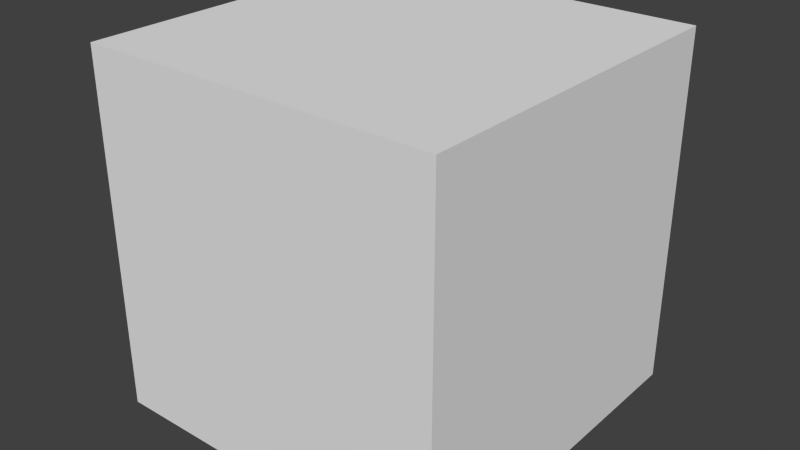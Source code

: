 # Source: GuiCube.blend  (saved by Blender 2.74.0; exported with 4.5.12 LTS)
import bpy
from mathutils import Matrix  # noqa: F401  (used for matrix-valued properties, if any)

bpy.ops.wm.read_factory_settings(use_empty=True)
scene = bpy.context.scene
scene.name = 'Scene'

# ---- collections
col_collection_1 = bpy.data.collections.new('Collection 1'); scene.collection.children.link(col_collection_1)

# ---- materials (node trees are filled in below, after node groups)
mat_material = bpy.data.materials.new('Material')
mat_material.alpha_threshold = 0.0
mat_material.use_transparent_shadow = False
mat_material.roughness = 0.5
mat_material.line_color = (0.0, 0.0, 0.0, 1.0)

# ---- material node trees

# ---- world
world_world = bpy.data.worlds.new('World'); scene.world = world_world
world_world.color = (0.05088, 0.05088, 0.05088)
world_world.use_sun_shadow = False
world_world.sun_shadow_jitter_overblur = 0.0
world_world.cycles.sampling_method = 'MANUAL'
world_world.cycles.sample_map_resolution = 256

# ---- meshes
me_cube = bpy.data.meshes.new('Cube')
me_cube.from_pydata([(0.5, 0.5, 0.0), (0.5, -0.5, 0.0), (-0.5, -0.5, 0.0), (-0.5, 0.5, 0.0), (0.5, 0.5, 1.0), (0.5, -0.5, 1.0), (-0.5, -0.5, 1.0), (-0.5, 0.5, 1.0), (0.5, -2.98e-08, 0.0), (8.941e-08, 0.5, 0.0), (0.5, 0.5, 0.5), (-5.96e-08, -0.5, 0.0), (0.5, -0.5, 0.5), (-0.5, 8.941e-08, 0.0), (-0.5, -0.5, 0.5), (-0.5, 0.5, 0.5), (0.5, -3.278e-07, 1.0), (1.192e-07, 0.5, 1.0), (-2.682e-07, -0.5, 1.0), (-0.5, 8.941e-08, 1.0), (1.192e-07, 0.5, 0.5), (-0.5, 8.941e-08, 0.5), (-1.788e-07, -0.5, 0.5), (0.5, -1.49e-07, 0.5), (-7.451e-08, -1.192e-07, 1.0), (0.0, 2.98e-08, 0.0), (0.5, -0.25, 0.0), (-0.25, 0.5, 0.0), (0.5, 0.5, 0.75), (-0.25, -0.5, 0.0), (0.5, -0.5, 0.75), (-0.5, 0.25, 0.0), (-0.5, -0.5, 0.75), (-0.5, 0.5, 0.75), (0.5, -0.25, 1.0), (-0.25, 0.5, 1.0), (-0.25, -0.5, 1.0), (-0.5, 0.25, 1.0), (0.5, 0.25, 0.0), (0.25, 0.5, 0.0), (0.5, 0.5, 0.25), (0.25, -0.5, 0.0), (0.5, -0.5, 0.25), (-0.5, -0.25, 0.0), (-0.5, -0.5, 0.25), (-0.5, 0.5, 0.25), (0.5, 0.25, 1.0), (0.25, 0.5, 1.0), (0.25, -0.5, 1.0), (-0.5, -0.25, 1.0), (-0.25, 0.5, 0.5), (0.25, 0.5, 0.5), (1.192e-07, 0.5, 0.75), (1.043e-07, 0.5, 0.25), (-0.5, 0.25, 0.5), (-0.5, -0.25, 0.5), (-0.5, 8.941e-08, 0.25), (-0.5, 8.941e-08, 0.75), (-0.25, -0.5, 0.5), (0.25, -0.5, 0.5), (-1.192e-07, -0.5, 0.25), (-2.235e-07, -0.5, 0.75), (0.5, -0.25, 0.5), (0.5, 0.25, 0.5), (0.5, -8.941e-08, 0.25), (0.5, -2.384e-07, 0.75), (-1.714e-07, -0.25, 1.0), (2.235e-08, 0.25, 1.0), (0.25, -2.235e-07, 1.0), (-0.25, -1.49e-08, 1.0), (-0.25, 5.96e-08, 0.0), (0.25, 0.0, 0.0), (4.47e-08, 0.25, 0.0), (-2.98e-08, -0.25, 0.0), (0.25, -0.25, 0.0), (0.25, 0.25, 0.0), (-0.25, 0.25, 0.0), (-0.25, 0.25, 1.0), (0.25, 0.25, 1.0), (0.25, -0.25, 1.0), (0.5, 0.25, 0.75), (0.5, 0.25, 0.25), (0.5, -0.25, 0.25), (0.25, -0.5, 0.75), (0.25, -0.5, 0.25), (-0.25, -0.5, 0.25), (-0.5, -0.25, 0.75), (-0.5, -0.25, 0.25), (-0.5, 0.25, 0.25), (0.25, 0.5, 0.25), (0.25, 0.5, 0.75), (-0.25, 0.5, 0.75), (-0.25, 0.5, 0.25), (-0.5, 0.25, 0.75), (-0.25, -0.5, 0.75), (0.5, -0.25, 0.75), (-0.25, -0.25, 1.0), (-0.25, -0.25, 0.0), (0.5, -0.375, 0.0), (-0.375, 0.5, 0.0), (0.5, 0.5, 0.875), (-0.375, -0.5, 0.0), (0.5, -0.5, 0.875), (-0.5, 0.375, 0.0), (-0.5, -0.5, 0.875), (-0.5, 0.5, 0.875), (0.5, -0.375, 1.0), (-0.375, 0.5, 1.0), (-0.375, -0.5, 1.0), (-0.5, 0.375, 1.0), (0.5, 0.125, 0.0), (0.125, 0.5, 0.0), (0.5, 0.5, 0.375), (0.125, -0.5, 0.0), (0.5, -0.5, 0.375), (-0.5, -0.125, 0.0), (-0.5, -0.5, 0.375), (-0.5, 0.5, 0.375), (0.5, 0.125, 1.0), (0.125, 0.5, 1.0), (0.125, -0.5, 1.0), (-0.5, -0.125, 1.0), (-0.375, 0.5, 0.5), (0.125, 0.5, 0.5), (1.192e-07, 0.5, 0.875), (1.118e-07, 0.5, 0.375), (-0.5, 0.375, 0.5), (-0.5, -0.125, 0.5), (-0.5, 8.941e-08, 0.125), (-0.5, 8.941e-08, 0.625), (-0.375, -0.5, 0.5), (0.125, -0.5, 0.5), (-8.941e-08, -0.5, 0.125), (-2.012e-07, -0.5, 0.625), (0.5, -0.375, 0.5), (0.5, 0.125, 0.5), (0.5, -5.96e-08, 0.125), (0.5, -1.937e-07, 0.625), (-2.198e-07, -0.375, 1.0), (-2.608e-08, 0.125, 1.0), (0.375, -2.757e-07, 1.0), (-0.125, -6.706e-08, 1.0), (-0.375, 7.451e-08, 0.0), (0.125, 1.49e-08, 0.0), (6.706e-08, 0.375, 0.0), (-1.49e-08, -0.125, 0.0), (0.5, -0.125, 0.0), (-0.125, 0.5, 0.0), (0.5, 0.5, 0.625), (-0.125, -0.5, 0.0), (0.5, -0.5, 0.625), (-0.5, 0.125, 0.0), (-0.5, -0.5, 0.625), (-0.5, 0.5, 0.625), (0.5, -0.125, 1.0), (-0.125, 0.5, 1.0), (-0.125, -0.5, 1.0), (-0.5, 0.125, 1.0), (0.5, 0.375, 0.0), (0.375, 0.5, 0.0), (0.5, 0.5, 0.125), (0.375, -0.5, 0.0), (0.5, -0.5, 0.125), (-0.5, -0.375, 0.0), (-0.5, -0.5, 0.125), (-0.5, 0.5, 0.125), (0.5, 0.375, 1.0), (0.375, 0.5, 1.0), (0.375, -0.5, 1.0), (-0.5, -0.375, 1.0), (-0.125, 0.5, 0.5), (0.375, 0.5, 0.5), (1.192e-07, 0.5, 0.625), (9.686e-08, 0.5, 0.125), (-0.5, 0.125, 0.5), (-0.5, -0.375, 0.5), (-0.5, 8.941e-08, 0.375), (-0.5, 8.941e-08, 0.875), (-0.125, -0.5, 0.5), (0.375, -0.5, 0.5), (-1.49e-07, -0.5, 0.375), (-2.459e-07, -0.5, 0.875), (0.5, -0.125, 0.5), (0.5, 0.375, 0.5), (0.5, -1.192e-07, 0.375), (0.5, -2.831e-07, 0.875), (-1.229e-07, -0.125, 1.0), (7.078e-08, 0.375, 1.0), (0.125, -1.714e-07, 1.0), (-0.375, 3.725e-08, 1.0), (-0.125, 4.47e-08, 0.0), (0.375, -1.49e-08, 0.0), (2.235e-08, 0.125, 0.0), (-4.47e-08, -0.375, 0.0), (0.125, -0.25, 0.0), (0.375, -0.25, 0.0), (0.25, -0.125, 0.0), (0.25, -0.375, 0.0), (0.125, 0.25, 0.0), (0.375, 0.25, 0.0), (0.25, 0.375, 0.0), (0.25, 0.125, 0.0), (-0.375, 0.25, 0.0), (-0.125, 0.25, 0.0), (-0.25, 0.375, 0.0), (-0.25, 0.125, 0.0), (-0.25, 0.125, 1.0), (-0.25, 0.375, 1.0), (-0.125, 0.25, 1.0), (-0.375, 0.25, 1.0), (0.25, 0.125, 1.0), (0.25, 0.375, 1.0), (0.375, 0.25, 1.0), (0.125, 0.25, 1.0), (0.25, -0.375, 1.0), (0.25, -0.125, 1.0), (0.375, -0.25, 1.0), (0.125, -0.25, 1.0), (0.5, 0.125, 0.75), (0.5, 0.375, 0.75), (0.5, 0.25, 0.625), (0.5, 0.25, 0.875), (0.5, 0.125, 0.25), (0.5, 0.375, 0.25), (0.5, 0.25, 0.125), (0.5, 0.25, 0.375), (0.5, -0.375, 0.25), (0.5, -0.125, 0.25), (0.5, -0.25, 0.125), (0.5, -0.25, 0.375), (0.125, -0.5, 0.75), (0.375, -0.5, 0.75), (0.25, -0.5, 0.625), (0.25, -0.5, 0.875), (0.125, -0.5, 0.25), (0.375, -0.5, 0.25), (0.25, -0.5, 0.125), (0.25, -0.5, 0.375), (-0.375, -0.5, 0.25), (-0.125, -0.5, 0.25), (-0.25, -0.5, 0.125), (-0.25, -0.5, 0.375), (-0.5, -0.125, 0.75), (-0.5, -0.375, 0.75), (-0.5, -0.25, 0.625), (-0.5, -0.25, 0.875), (-0.5, -0.125, 0.25), (-0.5, -0.375, 0.25), (-0.5, -0.25, 0.125), (-0.5, -0.25, 0.375), (-0.5, 0.375, 0.25), (-0.5, 0.125, 0.25), (-0.5, 0.25, 0.125), (-0.5, 0.25, 0.375), (0.125, 0.5, 0.25), (0.375, 0.5, 0.25), (0.25, 0.5, 0.375), (0.25, 0.5, 0.125), (0.125, 0.5, 0.75), (0.375, 0.5, 0.75), (0.25, 0.5, 0.875), (0.25, 0.5, 0.625), (-0.375, 0.5, 0.75), (-0.125, 0.5, 0.75), (-0.25, 0.5, 0.875), (-0.25, 0.5, 0.625), (-0.375, 0.5, 0.25), (-0.125, 0.5, 0.25), (-0.25, 0.5, 0.375), (-0.25, 0.5, 0.125), (-0.5, 0.375, 0.75), (-0.5, 0.125, 0.75), (-0.5, 0.25, 0.625), (-0.5, 0.25, 0.875), (-0.375, -0.5, 0.75), (-0.125, -0.5, 0.75), (-0.25, -0.5, 0.625), (-0.25, -0.5, 0.875), (0.5, -0.375, 0.75), (0.5, -0.125, 0.75), (0.5, -0.25, 0.625), (0.5, -0.25, 0.875), (-0.25, -0.375, 1.0), (-0.25, -0.125, 1.0), (-0.125, -0.25, 1.0), (-0.375, -0.25, 1.0), (-0.375, -0.25, 0.0), (-0.125, -0.25, 0.0), (-0.25, -0.125, 0.0), (-0.25, -0.375, 0.0), (-0.125, -0.375, 0.0), (-0.125, -0.125, 0.0), (-0.375, -0.125, 0.0), (-0.375, -0.125, 1.0), (-0.125, -0.125, 1.0), (-0.125, -0.375, 1.0), (0.5, -0.125, 0.875), (0.5, -0.125, 0.625), (0.5, -0.375, 0.625), (-0.125, -0.5, 0.875), (-0.125, -0.5, 0.625), (-0.375, -0.5, 0.625), (-0.5, 0.125, 0.875), (-0.5, 0.125, 0.625), (-0.5, 0.375, 0.625), (-0.125, 0.5, 0.125), (-0.125, 0.5, 0.375), (-0.375, 0.5, 0.375), (-0.125, 0.5, 0.625), (-0.125, 0.5, 0.875), (-0.375, 0.5, 0.875), (0.375, 0.5, 0.625), (0.375, 0.5, 0.875), (0.125, 0.5, 0.875), (0.375, 0.5, 0.125), (0.375, 0.5, 0.375), (0.125, 0.5, 0.375), (-0.5, 0.125, 0.375), (-0.5, 0.125, 0.125), (-0.5, 0.375, 0.125), (-0.5, -0.375, 0.375), (-0.5, -0.375, 0.125), (-0.5, -0.125, 0.125), (-0.5, -0.375, 0.875), (-0.5, -0.375, 0.625), (-0.5, -0.125, 0.625), (-0.125, -0.5, 0.375), (-0.125, -0.5, 0.125), (-0.375, -0.5, 0.125), (0.375, -0.5, 0.375), (0.375, -0.5, 0.125), (0.125, -0.5, 0.125), (0.375, -0.5, 0.875), (0.375, -0.5, 0.625), (0.125, -0.5, 0.625), (0.5, -0.125, 0.375), (0.5, -0.125, 0.125), (0.5, -0.375, 0.125), (0.5, 0.375, 0.375), (0.5, 0.375, 0.125), (0.5, 0.125, 0.125), (0.5, 0.375, 0.875), (0.5, 0.375, 0.625), (0.5, 0.125, 0.625), (0.125, -0.125, 1.0), (0.375, -0.125, 1.0), (0.375, -0.375, 1.0), (0.125, 0.375, 1.0), (0.375, 0.375, 1.0), (0.375, 0.125, 1.0), (-0.375, 0.375, 1.0), (-0.125, 0.375, 1.0), (-0.125, 0.125, 1.0), (-0.125, 0.125, 0.0), (-0.125, 0.375, 0.0), (-0.375, 0.375, 0.0), (0.375, 0.125, 0.0), (0.375, 0.375, 0.0), (0.125, 0.375, 0.0), (0.375, -0.375, 0.0), (0.375, -0.125, 0.0), (0.125, -0.125, 0.0), (0.125, -0.375, 0.0), (0.125, 0.125, 0.0), (-0.375, 0.125, 0.0), (-0.375, 0.125, 1.0), (0.125, 0.125, 1.0), (0.125, -0.375, 1.0), (0.5, 0.125, 0.875), (0.5, 0.125, 0.375), (0.5, -0.375, 0.375), (0.125, -0.5, 0.875), (0.125, -0.5, 0.375), (-0.375, -0.5, 0.375), (-0.5, -0.125, 0.875), (-0.5, -0.125, 0.375), (-0.5, 0.375, 0.375), (0.125, 0.5, 0.125), (0.125, 0.5, 0.625), (-0.375, 0.5, 0.625), (-0.375, 0.5, 0.125), (-0.5, 0.375, 0.875), (-0.375, -0.5, 0.875), (0.5, -0.375, 0.875), (-0.375, -0.375, 1.0), (-0.375, -0.375, 0.0)], [], [(385, 101, 2, 163), (384, 169, 6, 108), (383, 106, 5, 102), (382, 108, 6, 104), (381, 109, 7, 105), (380, 99, 3, 165), (379, 122, 15, 153), (378, 123, 20, 172), (377, 111, 9, 173), (376, 126, 15, 117), (375, 127, 21, 176), (374, 121, 19, 177), (373, 130, 14, 116), (372, 131, 22, 180), (371, 120, 18, 181), (370, 134, 12, 114), (369, 135, 23, 184), (368, 118, 16, 185), (367, 138, 18, 120), (366, 139, 24, 188), (365, 157, 19, 189), (364, 142, 13, 151), (363, 143, 25, 192), (362, 113, 11, 193), (361, 194, 73, 145), (360, 195, 74, 196), (359, 161, 41, 197), (358, 198, 72, 144), (357, 199, 75, 200), (356, 191, 71, 201), (355, 202, 31, 103), (354, 203, 76, 204), (353, 190, 70, 205), (352, 206, 69, 141), (351, 207, 77, 208), (350, 109, 37, 209), (349, 210, 68, 140), (348, 211, 78, 212), (347, 187, 67, 213), (346, 214, 48, 168), (345, 215, 79, 216), (344, 186, 66, 217), (343, 218, 65, 137), (342, 219, 80, 220), (341, 166, 46, 221), (340, 222, 64, 136), (339, 223, 81, 224), (338, 183, 63, 225), (337, 226, 42, 162), (336, 227, 82, 228), (335, 182, 62, 229), (334, 230, 61, 133), (333, 231, 83, 232), (332, 168, 48, 233), (331, 234, 60, 132), (330, 235, 84, 236), (329, 179, 59, 237), (328, 238, 44, 164), (327, 239, 85, 240), (326, 178, 58, 241), (325, 242, 57, 129), (324, 243, 86, 244), (323, 169, 49, 245), (322, 246, 56, 128), (321, 247, 87, 248), (320, 175, 55, 249), (319, 250, 45, 165), (318, 251, 88, 252), (317, 174, 54, 253), (316, 254, 53, 125), (315, 255, 89, 256), (314, 159, 39, 257), (313, 258, 52, 124), (312, 259, 90, 260), (311, 171, 51, 261), (310, 262, 33, 105), (309, 263, 91, 264), (308, 170, 50, 265), (307, 266, 45, 117), (306, 267, 92, 268), (305, 147, 27, 269), (304, 270, 33, 153), (303, 271, 93, 272), (302, 157, 37, 273), (301, 274, 32, 152), (300, 275, 94, 276), (299, 156, 36, 277), (298, 278, 30, 150), (297, 279, 95, 280), (296, 154, 34, 281), (295, 282, 36, 156), (294, 283, 96, 284), (293, 121, 49, 285), (292, 286, 43, 115), (291, 287, 97, 288), (290, 149, 29, 289), (287, 290, 289, 97), (73, 193, 290, 287), (193, 11, 149, 290), (190, 291, 288, 70), (25, 145, 291, 190), (145, 73, 287, 291), (142, 292, 115, 13), (70, 288, 292, 142), (288, 97, 286, 292), (283, 293, 285, 96), (69, 189, 293, 283), (189, 19, 121, 293), (186, 294, 284, 66), (24, 141, 294, 186), (141, 69, 283, 294), (138, 295, 156, 18), (66, 284, 295, 138), (284, 96, 282, 295), (279, 296, 281, 95), (65, 185, 296, 279), (185, 16, 154, 296), (182, 297, 280, 62), (23, 137, 297, 182), (137, 65, 279, 297), (134, 298, 150, 12), (62, 280, 298, 134), (280, 95, 278, 298), (275, 299, 277, 94), (61, 181, 299, 275), (181, 18, 156, 299), (178, 300, 276, 58), (22, 133, 300, 178), (133, 61, 275, 300), (130, 301, 152, 14), (58, 276, 301, 130), (276, 94, 274, 301), (271, 302, 273, 93), (57, 177, 302, 271), (177, 19, 157, 302), (174, 303, 272, 54), (21, 129, 303, 174), (129, 57, 271, 303), (126, 304, 153, 15), (54, 272, 304, 126), (272, 93, 270, 304), (267, 305, 269, 92), (53, 173, 305, 267), (173, 9, 147, 305), (170, 306, 268, 50), (20, 125, 306, 170), (125, 53, 267, 306), (122, 307, 117, 15), (50, 268, 307, 122), (268, 92, 266, 307), (263, 308, 265, 91), (52, 172, 308, 263), (172, 20, 170, 308), (155, 309, 264, 35), (17, 124, 309, 155), (124, 52, 263, 309), (107, 310, 105, 7), (35, 264, 310, 107), (264, 91, 262, 310), (259, 311, 261, 90), (28, 148, 311, 259), (148, 10, 171, 311), (167, 312, 260, 47), (4, 100, 312, 167), (100, 28, 259, 312), (119, 313, 124, 17), (47, 260, 313, 119), (260, 90, 258, 313), (255, 314, 257, 89), (40, 160, 314, 255), (160, 0, 159, 314), (171, 315, 256, 51), (10, 112, 315, 171), (112, 40, 255, 315), (123, 316, 125, 20), (51, 256, 316, 123), (256, 89, 254, 316), (251, 317, 253, 88), (56, 176, 317, 251), (176, 21, 174, 317), (151, 318, 252, 31), (13, 128, 318, 151), (128, 56, 251, 318), (103, 319, 165, 3), (31, 252, 319, 103), (252, 88, 250, 319), (247, 320, 249, 87), (44, 116, 320, 247), (116, 14, 175, 320), (163, 321, 248, 43), (2, 164, 321, 163), (164, 44, 247, 321), (115, 322, 128, 13), (43, 248, 322, 115), (248, 87, 246, 322), (243, 323, 245, 86), (32, 104, 323, 243), (104, 6, 169, 323), (175, 324, 244, 55), (14, 152, 324, 175), (152, 32, 243, 324), (127, 325, 129, 21), (55, 244, 325, 127), (244, 86, 242, 325), (239, 326, 241, 85), (60, 180, 326, 239), (180, 22, 178, 326), (149, 327, 240, 29), (11, 132, 327, 149), (132, 60, 239, 327), (101, 328, 164, 2), (29, 240, 328, 101), (240, 85, 238, 328), (235, 329, 237, 84), (42, 114, 329, 235), (114, 12, 179, 329), (161, 330, 236, 41), (1, 162, 330, 161), (162, 42, 235, 330), (113, 331, 132, 11), (41, 236, 331, 113), (236, 84, 234, 331), (231, 332, 233, 83), (30, 102, 332, 231), (102, 5, 168, 332), (179, 333, 232, 59), (12, 150, 333, 179), (150, 30, 231, 333), (131, 334, 133, 22), (59, 232, 334, 131), (232, 83, 230, 334), (227, 335, 229, 82), (64, 184, 335, 227), (184, 23, 182, 335), (146, 336, 228, 26), (8, 136, 336, 146), (136, 64, 227, 336), (98, 337, 162, 1), (26, 228, 337, 98), (228, 82, 226, 337), (223, 338, 225, 81), (40, 112, 338, 223), (112, 10, 183, 338), (158, 339, 224, 38), (0, 160, 339, 158), (160, 40, 223, 339), (110, 340, 136, 8), (38, 224, 340, 110), (224, 81, 222, 340), (219, 341, 221, 80), (28, 100, 341, 219), (100, 4, 166, 341), (183, 342, 220, 63), (10, 148, 342, 183), (148, 28, 219, 342), (135, 343, 137, 23), (63, 220, 343, 135), (220, 80, 218, 343), (215, 344, 217, 79), (68, 188, 344, 215), (188, 24, 186, 344), (154, 345, 216, 34), (16, 140, 345, 154), (140, 68, 215, 345), (106, 346, 168, 5), (34, 216, 346, 106), (216, 79, 214, 346), (211, 347, 213, 78), (47, 119, 347, 211), (119, 17, 187, 347), (166, 348, 212, 46), (4, 167, 348, 166), (167, 47, 211, 348), (118, 349, 140, 16), (46, 212, 349, 118), (212, 78, 210, 349), (207, 350, 209, 77), (35, 107, 350, 207), (107, 7, 109, 350), (187, 351, 208, 67), (17, 155, 351, 187), (155, 35, 207, 351), (139, 352, 141, 24), (67, 208, 352, 139), (208, 77, 206, 352), (203, 353, 205, 76), (72, 192, 353, 203), (192, 25, 190, 353), (147, 354, 204, 27), (9, 144, 354, 147), (144, 72, 203, 354), (99, 355, 103, 3), (27, 204, 355, 99), (204, 76, 202, 355), (199, 356, 201, 75), (38, 110, 356, 199), (110, 8, 191, 356), (159, 357, 200, 39), (0, 158, 357, 159), (158, 38, 199, 357), (111, 358, 144, 9), (39, 200, 358, 111), (200, 75, 198, 358), (195, 359, 197, 74), (26, 98, 359, 195), (98, 1, 161, 359), (191, 360, 196, 71), (8, 146, 360, 191), (146, 26, 195, 360), (143, 361, 145, 25), (71, 196, 361, 143), (196, 74, 194, 361), (194, 362, 193, 73), (74, 197, 362, 194), (197, 41, 113, 362), (198, 363, 192, 72), (75, 201, 363, 198), (201, 71, 143, 363), (202, 364, 151, 31), (76, 205, 364, 202), (205, 70, 142, 364), (206, 365, 189, 69), (77, 209, 365, 206), (209, 37, 157, 365), (210, 366, 188, 68), (78, 213, 366, 210), (213, 67, 139, 366), (214, 367, 120, 48), (79, 217, 367, 214), (217, 66, 138, 367), (218, 368, 185, 65), (80, 221, 368, 218), (221, 46, 118, 368), (222, 369, 184, 64), (81, 225, 369, 222), (225, 63, 135, 369), (226, 370, 114, 42), (82, 229, 370, 226), (229, 62, 134, 370), (230, 371, 181, 61), (83, 233, 371, 230), (233, 48, 120, 371), (234, 372, 180, 60), (84, 237, 372, 234), (237, 59, 131, 372), (238, 373, 116, 44), (85, 241, 373, 238), (241, 58, 130, 373), (242, 374, 177, 57), (86, 245, 374, 242), (245, 49, 121, 374), (246, 375, 176, 56), (87, 249, 375, 246), (249, 55, 127, 375), (250, 376, 117, 45), (88, 253, 376, 250), (253, 54, 126, 376), (254, 377, 173, 53), (89, 257, 377, 254), (257, 39, 111, 377), (258, 378, 172, 52), (90, 261, 378, 258), (261, 51, 123, 378), (262, 379, 153, 33), (91, 265, 379, 262), (265, 50, 122, 379), (266, 380, 165, 45), (92, 269, 380, 266), (269, 27, 99, 380), (270, 381, 105, 33), (93, 273, 381, 270), (273, 37, 109, 381), (274, 382, 104, 32), (94, 277, 382, 274), (277, 36, 108, 382), (278, 383, 102, 30), (95, 281, 383, 278), (281, 34, 106, 383), (282, 384, 108, 36), (96, 285, 384, 282), (285, 49, 169, 384), (286, 385, 163, 43), (97, 289, 385, 286), (289, 29, 101, 385)])
_uv = me_cube.uv_layers.new(name='UVMap')
_uv.uv.foreach_set('vector', [0.1251, 0.8749, 0.1251, 0.9999, 0.0001001, 0.9999, 0.0001, 0.8749, 0.1251, 0.1251, 9.998e-05, 0.1251, 9.998e-05, 0.0001004, 0.1251, 0.0001004, 0.1251, 0.8749, 0.1251, 0.9999, 0.0001002, 0.9999, 0.0001002, 0.8749, 0.1251, 0.8749, 0.1251, 0.9999, 0.0001002, 0.9999, 0.0001002, 0.8749, 0.8749, 0.1251, 0.8749, 0.0001003, 0.9999, 0.0001003, 0.9999, 0.1251, 0.1251, 0.8749, 0.1251, 0.9999, 0.0001005, 0.9999, 0.0001005, 0.8749, 0.1251, 0.375, 0.1251, 0.5, 0.0001004, 0.5, 0.0001003, 0.375, 0.625, 0.375, 0.625, 0.5, 0.5, 0.5, 0.5, 0.375, 0.625, 0.8749, 0.625, 0.9999, 0.5, 0.9999, 0.5, 0.8749, 0.8749, 0.625, 0.8749, 0.5, 0.9999, 0.5, 0.9999, 0.625, 0.375, 0.625, 0.375, 0.5, 0.5, 0.5, 0.5, 0.625, 0.375, 0.1251, 0.375, 0.0001002, 0.5, 0.0001002, 0.5, 0.1251, 0.1251, 0.375, 0.1251, 0.5, 0.0001002, 0.5, 0.0001002, 0.375, 0.625, 0.375, 0.625, 0.5, 0.5, 0.5, 0.5, 0.375, 0.625, 0.8749, 0.625, 0.9999, 0.5, 0.9999, 0.5, 0.8749, 0.1251, 0.375, 0.1251, 0.5, 0.0001001, 0.5, 0.0001001, 0.375, 0.625, 0.375, 0.625, 0.5, 0.5, 0.5, 0.5, 0.375, 0.625, 0.8749, 0.625, 0.9999, 0.5, 0.9999, 0.5, 0.8749, 0.625, 0.1251, 0.5, 0.1251, 0.5, 0.0001002, 0.625, 0.0001002, 0.625, 0.625, 0.5, 0.625, 0.5, 0.5, 0.625, 0.5, 0.1251, 0.625, 0.0001, 0.625, 0.0001, 0.5, 0.1251, 0.5, 0.1251, 0.375, 0.1251, 0.5, 0.0001, 0.5, 9.998e-05, 0.375, 0.625, 0.375, 0.625, 0.5, 0.5, 0.5, 0.5, 0.375, 0.625, 0.8749, 0.625, 0.9999, 0.5, 0.9999, 0.5, 0.8749, 0.625, 0.625, 0.625, 0.7499, 0.5, 0.7499, 0.5, 0.625, 0.8749, 0.625, 0.8749, 0.7499, 0.7499, 0.7499, 0.7499, 0.625, 0.8749, 0.8749, 0.8749, 0.9999, 0.7499, 0.9999, 0.7499, 0.8749, 0.625, 0.1251, 0.625, 0.2501, 0.5, 0.2501, 0.5, 0.1251, 0.8749, 0.1251, 0.8749, 0.2501, 0.7499, 0.2501, 0.7499, 0.1251, 0.8749, 0.375, 0.8749, 0.5, 0.7499, 0.5, 0.7499, 0.375, 0.1251, 0.1251, 0.1251, 0.2501, 0.0001, 0.2501, 0.0001, 0.1251, 0.375, 0.1251, 0.375, 0.2501, 0.25, 0.2501, 0.2501, 0.1251, 0.375, 0.375, 0.375, 0.5, 0.25, 0.5, 0.25, 0.375, 0.375, 0.625, 0.2501, 0.625, 0.25, 0.5, 0.375, 0.5, 0.375, 0.8749, 0.2501, 0.8749, 0.2501, 0.7499, 0.375, 0.7499, 0.1251, 0.8749, 0.0001002, 0.8749, 0.0001001, 0.75, 0.1251, 0.7499, 0.8749, 0.625, 0.7499, 0.625, 0.7499, 0.5, 0.8749, 0.5, 0.8749, 0.8749, 0.7499, 0.8749, 0.7499, 0.7499, 0.8749, 0.7499, 0.625, 0.8749, 0.5, 0.8749, 0.5, 0.7499, 0.625, 0.7499, 0.8749, 0.1251, 0.7499, 0.1251, 0.7499, 0.0001001, 0.8749, 0.0001, 0.8749, 0.375, 0.7499, 0.375, 0.7499, 0.25, 0.8749, 0.25, 0.625, 0.375, 0.5, 0.375, 0.5, 0.2501, 0.625, 0.2501, 0.625, 0.625, 0.625, 0.7499, 0.5, 0.7499, 0.5, 0.625, 0.8749, 0.625, 0.8749, 0.7499, 0.7499, 0.7499, 0.7499, 0.625, 0.8749, 0.8749, 0.8749, 0.9999, 0.7499, 0.9999, 0.7499, 0.8749, 0.625, 0.1251, 0.625, 0.2501, 0.5, 0.2501, 0.5, 0.1251, 0.8749, 0.1251, 0.8749, 0.2501, 0.7499, 0.2501, 0.7499, 0.1251, 0.8749, 0.375, 0.8749, 0.5, 0.7499, 0.5, 0.7499, 0.375, 0.1251, 0.1251, 0.1251, 0.2501, 0.0001, 0.2501, 9.998e-05, 0.1251, 0.375, 0.1251, 0.375, 0.2501, 0.2501, 0.2501, 0.2501, 0.1251, 0.375, 0.375, 0.375, 0.5, 0.2501, 0.5, 0.2501, 0.375, 0.625, 0.625, 0.625, 0.75, 0.5, 0.75, 0.5, 0.625, 0.8749, 0.625, 0.8749, 0.7499, 0.7499, 0.7499, 0.7499, 0.625, 0.8749, 0.8749, 0.8749, 0.9999, 0.7499, 0.9999, 0.7499, 0.8749, 0.625, 0.1251, 0.625, 0.2501, 0.5, 0.2501, 0.5, 0.1251, 0.8749, 0.1251, 0.8749, 0.2501, 0.7499, 0.2501, 0.7499, 0.1251, 0.8749, 0.375, 0.8749, 0.5, 0.7499, 0.5, 0.7499, 0.375, 0.1251, 0.1251, 0.1251, 0.2501, 0.0001001, 0.2501, 0.0001001, 0.1251, 0.375, 0.1251, 0.375, 0.2501, 0.2501, 0.2501, 0.25, 0.1251, 0.375, 0.375, 0.375, 0.5, 0.2501, 0.5, 0.2501, 0.375, 0.375, 0.375, 0.375, 0.2501, 0.5, 0.2501, 0.5, 0.375, 0.1251, 0.375, 0.1251, 0.2501, 0.2501, 0.2501, 0.2501, 0.375, 0.1251, 0.1251, 0.1251, 0.0001, 0.2501, 0.0001, 0.2501, 0.1251, 0.375, 0.8749, 0.375, 0.75, 0.5, 0.7499, 0.5, 0.8749, 0.1251, 0.8749, 0.1251, 0.75, 0.2501, 0.75, 0.2501, 0.8749, 0.1251, 0.625, 0.1251, 0.5, 0.2501, 0.5, 0.2501, 0.625, 0.8749, 0.8749, 0.8749, 0.7499, 0.9999, 0.7499, 0.9999, 0.8749, 0.625, 0.8749, 0.625, 0.7499, 0.7499, 0.7499, 0.7499, 0.8749, 0.625, 0.625, 0.625, 0.5, 0.7499, 0.5, 0.7499, 0.625, 0.625, 0.625, 0.625, 0.7499, 0.5, 0.7499, 0.5, 0.625, 0.8749, 0.625, 0.8749, 0.7499, 0.7499, 0.7499, 0.75, 0.625, 0.8749, 0.8749, 0.8749, 0.9999, 0.7499, 0.9999, 0.7499, 0.8749, 0.625, 0.1251, 0.625, 0.2501, 0.5, 0.2501, 0.5, 0.1251, 0.8749, 0.1251, 0.8749, 0.25, 0.7499, 0.25, 0.7499, 0.1251, 0.8749, 0.375, 0.8749, 0.5, 0.75, 0.5, 0.7499, 0.375, 0.1251, 0.1251, 0.1251, 0.2501, 0.0001002, 0.2501, 0.0001001, 0.1251, 0.375, 0.1251, 0.375, 0.2501, 0.2501, 0.2501, 0.2501, 0.1251, 0.375, 0.375, 0.375, 0.5, 0.2501, 0.5, 0.2501, 0.375, 0.1251, 0.625, 0.1251, 0.7499, 0.0001005, 0.7499, 0.0001004, 0.625, 0.375, 0.625, 0.375, 0.7499, 0.2501, 0.7499, 0.2501, 0.625, 0.375, 0.8749, 0.375, 0.9999, 0.2501, 0.9999, 0.2501, 0.8749, 0.8749, 0.375, 0.8749, 0.2501, 0.9999, 0.2501, 0.9999, 0.375, 0.625, 0.375, 0.625, 0.2501, 0.7499, 0.2501, 0.7499, 0.375, 0.625, 0.1251, 0.625, 0.0001002, 0.7499, 0.0001002, 0.7499, 0.1251, 0.1251, 0.625, 0.1251, 0.75, 0.0001002, 0.75, 0.0001002, 0.625, 0.375, 0.625, 0.375, 0.75, 0.2501, 0.75, 0.2501, 0.625, 0.375, 0.8749, 0.375, 0.9999, 0.2501, 0.9999, 0.2501, 0.8749, 0.1251, 0.625, 0.1251, 0.75, 0.0001002, 0.75, 0.0001001, 0.625, 0.375, 0.625, 0.375, 0.7499, 0.2501, 0.7499, 0.2501, 0.625, 0.375, 0.8749, 0.375, 0.9999, 0.25, 0.9999, 0.2501, 0.8749, 0.375, 0.1251, 0.25, 0.1251, 0.25, 0.0001003, 0.375, 0.0001003, 0.375, 0.375, 0.25, 0.375, 0.25, 0.2501, 0.375, 0.2501, 0.1251, 0.375, 0.0001, 0.375, 0.0001, 0.2501, 0.1251, 0.2501, 0.1251, 0.625, 0.1251, 0.75, 0.0001, 0.75, 0.0001, 0.625, 0.375, 0.625, 0.375, 0.7499, 0.2501, 0.7499, 0.2501, 0.625, 0.375, 0.8749, 0.375, 0.9999, 0.2501, 0.9999, 0.2501, 0.8749, 0.375, 0.7499, 0.375, 0.8749, 0.2501, 0.8749, 0.2501, 0.7499, 0.5, 0.7499, 0.5, 0.8749, 0.375, 0.8749, 0.375, 0.7499, 0.5, 0.8749, 0.5, 0.9999, 0.375, 0.9999, 0.375, 0.8749, 0.375, 0.5, 0.375, 0.625, 0.2501, 0.625, 0.25, 0.5, 0.1667, 0.8333, 0.125, 0.8333, 0.125, 0.7917, 0.1667, 0.7917, 0.5, 0.625, 0.5, 0.7499, 0.375, 0.7499, 0.375, 0.625, 0.1251, 0.5, 0.1251, 0.625, 0.0001, 0.625, 0.0001, 0.5, 0.25, 0.5, 0.2501, 0.625, 0.1251, 0.625, 0.1251, 0.5, 0.2501, 0.625, 0.2501, 0.7499, 0.1251, 0.75, 0.1251, 0.625, 0.25, 0.375, 0.1251, 0.375, 0.1251, 0.2501, 0.25, 0.2501, 0.25, 0.5, 0.1251, 0.5, 0.1251, 0.375, 0.25, 0.375, 0.1251, 0.5, 0.0001, 0.5, 0.0001, 0.375, 0.1251, 0.375, 0.5, 0.375, 0.375, 0.375, 0.375, 0.2501, 0.5, 0.2501, 0.5, 0.5, 0.375, 0.5, 0.375, 0.375, 0.5, 0.375, 0.375, 0.5, 0.25, 0.5, 0.25, 0.375, 0.375, 0.375, 0.5, 0.1251, 0.375, 0.1251, 0.375, 0.0001003, 0.5, 0.0001002, 0.5, 0.2501, 0.375, 0.2501, 0.375, 0.1251, 0.5, 0.1251, 0.375, 0.2501, 0.25, 0.2501, 0.25, 0.1251, 0.375, 0.1251, 0.375, 0.7499, 0.375, 0.8749, 0.2501, 0.8749, 0.2501, 0.7499, 0.5, 0.7499, 0.5, 0.8749, 0.375, 0.8749, 0.375, 0.7499, 0.5, 0.8749, 0.5, 0.9999, 0.375, 0.9999, 0.375, 0.8749, 0.375, 0.5, 0.375, 0.625, 0.2501, 0.625, 0.2501, 0.5, 0.5, 0.5, 0.5, 0.625, 0.375, 0.625, 0.375, 0.5, 0.5, 0.625, 0.5, 0.7499, 0.375, 0.7499, 0.375, 0.625, 0.1251, 0.5, 0.1251, 0.625, 0.0001001, 0.625, 0.0001001, 0.5, 0.2501, 0.5, 0.2501, 0.625, 0.1251, 0.625, 0.1251, 0.5, 0.2501, 0.625, 0.2501, 0.7499, 0.1251, 0.75, 0.1251, 0.625, 0.375, 0.75, 0.375, 0.8749, 0.2501, 0.8749, 0.2501, 0.75, 0.5, 0.75, 0.5, 0.8749, 0.375, 0.8749, 0.375, 0.75, 0.5, 0.8749, 0.5, 0.9999, 0.375, 0.9999, 0.375, 0.8749, 0.375, 0.5, 0.375, 0.625, 0.2501, 0.625, 0.2501, 0.5, 0.5, 0.5, 0.5, 0.625, 0.375, 0.625, 0.375, 0.5, 0.5, 0.625, 0.5, 0.75, 0.375, 0.75, 0.375, 0.625, 0.1251, 0.5, 0.1251, 0.625, 0.0001002, 0.625, 0.0001002, 0.5, 0.2501, 0.5, 0.2501, 0.625, 0.1251, 0.625, 0.1251, 0.5, 0.2501, 0.625, 0.2501, 0.75, 0.1251, 0.75, 0.1251, 0.625, 0.625, 0.2501, 0.625, 0.1251, 0.7499, 0.1251, 0.7499, 0.2501, 0.5, 0.2501, 0.5, 0.1251, 0.625, 0.1251, 0.625, 0.2501, 0.5, 0.1251, 0.5, 0.0001002, 0.625, 0.0001002, 0.625, 0.1251, 0.625, 0.5, 0.625, 0.375, 0.7499, 0.375, 0.7499, 0.5, 0.5, 0.5, 0.5, 0.375, 0.625, 0.375, 0.625, 0.5, 0.5, 0.375, 0.5, 0.2501, 0.625, 0.2501, 0.625, 0.375, 0.8749, 0.5, 0.8749, 0.375, 0.9999, 0.375, 0.9999, 0.5, 0.7499, 0.5, 0.7499, 0.375, 0.8749, 0.375, 0.8749, 0.5, 0.7499, 0.375, 0.7499, 0.2501, 0.8749, 0.2501, 0.8749, 0.375, 0.375, 0.7499, 0.375, 0.8749, 0.2501, 0.8749, 0.2501, 0.7499, 0.5, 0.7499, 0.5, 0.8749, 0.375, 0.8749, 0.375, 0.7499, 0.5, 0.8749, 0.5, 0.9999, 0.375, 0.9999, 0.375, 0.8749, 0.375, 0.5, 0.375, 0.625, 0.2501, 0.625, 0.2501, 0.5, 0.5, 0.5, 0.5, 0.625, 0.375, 0.625, 0.375, 0.5, 0.5, 0.625, 0.5, 0.7499, 0.375, 0.7499, 0.375, 0.625, 0.1251, 0.5, 0.1251, 0.625, 0.0001004, 0.625, 0.0001004, 0.5, 0.2501, 0.5, 0.2501, 0.625, 0.1251, 0.625, 0.1251, 0.5, 0.2501, 0.625, 0.2501, 0.7499, 0.1251, 0.7499, 0.1251, 0.625, 0.375, 0.2501, 0.375, 0.375, 0.2501, 0.375, 0.2501, 0.2501, 0.5, 0.2501, 0.5, 0.375, 0.375, 0.375, 0.375, 0.2501, 0.5, 0.375, 0.5, 0.5, 0.375, 0.5, 0.375, 0.375, 0.375, 0.0001002, 0.375, 0.1251, 0.2501, 0.1251, 0.25, 0.0001002, 0.5, 0.0001001, 0.5, 0.1251, 0.375, 0.1251, 0.375, 0.0001002, 0.5, 0.1251, 0.5, 0.2501, 0.375, 0.2501, 0.375, 0.1251, 0.1251, 0.0001003, 0.1251, 0.1251, 0.0001001, 0.1251, 9.998e-05, 0.0001004, 0.25, 0.0001002, 0.2501, 0.1251, 0.1251, 0.1251, 0.1251, 0.0001003, 0.2501, 0.1251, 0.2501, 0.2501, 0.1251, 0.2501, 0.1251, 0.1251, 0.8749, 0.25, 0.8749, 0.375, 0.7499, 0.375, 0.7499, 0.25, 0.9999, 0.25, 0.9999, 0.375, 0.8749, 0.375, 0.8749, 0.25, 0.9999, 0.375, 0.9999, 0.5, 0.8749, 0.5, 0.8749, 0.375, 0.8749, 0.0001, 0.8749, 0.1251, 0.7499, 0.1251, 0.7499, 0.0001, 0.9999, 9.998e-05, 0.9999, 0.1251, 0.8749, 0.1251, 0.8749, 0.0001, 0.9999, 0.1251, 0.9999, 0.25, 0.8749, 0.25, 0.8749, 0.1251, 0.625, 0.0001001, 0.625, 0.1251, 0.5, 0.1251, 0.5, 0.0001001, 0.7499, 0.0001, 0.7499, 0.1251, 0.625, 0.1251, 0.625, 0.0001001, 0.7499, 0.1251, 0.7499, 0.25, 0.625, 0.2501, 0.625, 0.1251, 0.8749, 0.7499, 0.8749, 0.8749, 0.7499, 0.8749, 0.7499, 0.7499, 0.9999, 0.7499, 0.9999, 0.8749, 0.8749, 0.8749, 0.8749, 0.7499, 0.9999, 0.8749, 0.9999, 0.9999, 0.8749, 0.9999, 0.8749, 0.8749, 0.8749, 0.5, 0.8749, 0.625, 0.75, 0.625, 0.75, 0.5, 0.9999, 0.5, 0.9999, 0.625, 0.8749, 0.625, 0.8749, 0.5, 0.9999, 0.625, 0.9999, 0.7499, 0.8749, 0.7499, 0.8749, 0.625, 0.625, 0.5, 0.625, 0.625, 0.5, 0.625, 0.5, 0.5, 0.75, 0.5, 0.75, 0.625, 0.625, 0.625, 0.625, 0.5, 0.75, 0.625, 0.7499, 0.7499, 0.625, 0.7499, 0.625, 0.625, 0.625, 0.7499, 0.625, 0.625, 0.7499, 0.625, 0.7499, 0.7499, 0.5, 0.7499, 0.5, 0.625, 0.625, 0.625, 0.625, 0.7499, 0.5, 0.625, 0.5, 0.5, 0.625, 0.5, 0.625, 0.625, 0.625, 0.9999, 0.625, 0.8749, 0.7499, 0.8749, 0.7499, 0.9999, 0.5, 0.9999, 0.5, 0.8749, 0.625, 0.8749, 0.625, 0.9999, 0.5, 0.8749, 0.5, 0.7499, 0.625, 0.7499, 0.625, 0.8749, 0.8749, 0.9999, 0.8749, 0.8749, 0.9999, 0.8749, 0.9999, 0.9999, 0.7499, 0.9999, 0.7499, 0.8749, 0.8749, 0.8749, 0.8749, 0.9999, 0.7499, 0.8749, 0.7499, 0.7499, 0.8749, 0.7499, 0.8749, 0.8749, 0.1251, 0.75, 0.1251, 0.625, 0.2501, 0.625, 0.2501, 0.75, 0.0001002, 0.75, 0.0001001, 0.625, 0.1251, 0.625, 0.1251, 0.75, 0.0001001, 0.625, 0.0001001, 0.5, 0.1251, 0.5, 0.1251, 0.625, 0.1251, 0.9999, 0.1251, 0.8749, 0.2501, 0.8749, 0.2501, 0.9999, 0.0001002, 0.9999, 0.0001002, 0.8749, 0.1251, 0.8749, 0.1251, 0.9999, 0.0001002, 0.8749, 0.0001002, 0.75, 0.1251, 0.75, 0.1251, 0.8749, 0.375, 0.9999, 0.375, 0.8749, 0.5, 0.8749, 0.5, 0.9999, 0.2501, 0.9999, 0.2501, 0.8749, 0.375, 0.8749, 0.375, 0.9999, 0.2501, 0.8749, 0.2501, 0.75, 0.375, 0.75, 0.375, 0.8749, 0.1251, 0.2501, 0.1251, 0.1251, 0.2501, 0.1251, 0.2501, 0.2501, 9.998e-05, 0.2501, 9.998e-05, 0.1251, 0.1251, 0.1251, 0.1251, 0.2501, 9.998e-05, 0.1251, 0.0001, 9.998e-05, 0.1251, 0.0001, 0.1251, 0.1251, 0.1251, 0.5, 0.1251, 0.375, 0.2501, 0.375, 0.2501, 0.5, 0.0001001, 0.5, 9.998e-05, 0.375, 0.1251, 0.375, 0.1251, 0.5, 9.998e-05, 0.375, 9.998e-05, 0.2501, 0.1251, 0.2501, 0.1251, 0.375, 0.375, 0.5, 0.375, 0.375, 0.5, 0.375, 0.5, 0.5, 0.2501, 0.5, 0.2501, 0.375, 0.375, 0.375, 0.375, 0.5, 0.2501, 0.375, 0.2501, 0.2501, 0.375, 0.2501, 0.375, 0.375, 0.375, 0.2501, 0.375, 0.375, 0.2501, 0.375, 0.2501, 0.2501, 0.5, 0.2501, 0.5, 0.375, 0.375, 0.375, 0.375, 0.2501, 0.5, 0.375, 0.5, 0.5, 0.375, 0.5, 0.375, 0.375, 0.375, 0.0001003, 0.375, 0.1251, 0.25, 0.1251, 0.25, 0.0001004, 0.5, 0.0001002, 0.5, 0.1251, 0.375, 0.1251, 0.375, 0.0001003, 0.5, 0.1251, 0.5, 0.2501, 0.375, 0.2501, 0.375, 0.1251, 0.1251, 0.0001004, 0.1251, 0.1251, 0.0001001, 0.1251, 9.998e-05, 0.0001005, 0.25, 0.0001004, 0.25, 0.1251, 0.1251, 0.1251, 0.1251, 0.0001004, 0.25, 0.1251, 0.2501, 0.2501, 0.1251, 0.2501, 0.1251, 0.1251, 0.8749, 0.2501, 0.8749, 0.375, 0.7499, 0.375, 0.7499, 0.2501, 0.9999, 0.25, 0.9999, 0.375, 0.8749, 0.375, 0.8749, 0.2501, 0.9999, 0.375, 0.9999, 0.5, 0.8749, 0.5, 0.8749, 0.375, 0.8749, 0.0001, 0.8749, 0.1251, 0.7499, 0.1251, 0.7499, 0.0001001, 0.9999, 9.998e-05, 0.9999, 0.1251, 0.8749, 0.1251, 0.8749, 0.0001, 0.9999, 0.1251, 0.9999, 0.25, 0.8749, 0.2501, 0.8749, 0.1251, 0.625, 0.0001002, 0.625, 0.1251, 0.5, 0.1251, 0.5, 0.0001002, 0.7499, 0.0001001, 0.7499, 0.1251, 0.625, 0.1251, 0.625, 0.0001002, 0.7499, 0.1251, 0.7499, 0.2501, 0.625, 0.2501, 0.625, 0.1251, 0.8749, 0.7499, 0.8749, 0.8749, 0.7499, 0.8749, 0.7499, 0.7499, 0.9999, 0.7499, 0.9999, 0.8749, 0.8749, 0.8749, 0.8749, 0.7499, 0.9999, 0.8749, 0.9999, 0.9999, 0.8749, 0.9999, 0.8749, 0.8749, 0.8749, 0.5, 0.8749, 0.625, 0.7499, 0.625, 0.7499, 0.5, 0.9999, 0.5, 0.9999, 0.625, 0.8749, 0.625, 0.8749, 0.5, 0.9999, 0.625, 0.9999, 0.7499, 0.8749, 0.7499, 0.8749, 0.625, 0.625, 0.5, 0.625, 0.625, 0.5, 0.625, 0.5, 0.5, 0.7499, 0.5, 0.7499, 0.625, 0.625, 0.625, 0.625, 0.5, 0.7499, 0.625, 0.7499, 0.7499, 0.625, 0.75, 0.625, 0.625, 0.375, 0.2501, 0.375, 0.375, 0.2501, 0.375, 0.2501, 0.2501, 0.5, 0.2501, 0.5, 0.375, 0.375, 0.375, 0.375, 0.2501, 0.5, 0.375, 0.5, 0.5, 0.375, 0.5, 0.375, 0.375, 0.375, 0.0001001, 0.375, 0.1251, 0.2501, 0.1251, 0.2501, 0.0001001, 0.5, 0.0001, 0.5, 0.1251, 0.375, 0.1251, 0.375, 0.0001001, 0.5, 0.1251, 0.5, 0.2501, 0.375, 0.2501, 0.375, 0.1251, 0.1251, 0.0001002, 0.1251, 0.1251, 9.998e-05, 0.1251, 0.0001, 0.0001002, 0.2501, 0.0001001, 0.2501, 0.1251, 0.1251, 0.1251, 0.1251, 0.0001002, 0.2501, 0.1251, 0.2501, 0.2501, 0.1251, 0.2501, 0.1251, 0.1251, 0.8749, 0.2501, 0.8749, 0.375, 0.7499, 0.375, 0.7499, 0.2501, 0.9999, 0.2501, 0.9999, 0.375, 0.8749, 0.375, 0.8749, 0.2501, 0.9999, 0.375, 0.9999, 0.5, 0.8749, 0.5, 0.8749, 0.375, 0.8749, 9.998e-05, 0.8749, 0.1251, 0.7499, 0.1251, 0.75, 9.998e-05, 0.9999, 9.998e-05, 0.9999, 0.1251, 0.8749, 0.1251, 0.8749, 9.998e-05, 0.9999, 0.1251, 0.9999, 0.2501, 0.8749, 0.2501, 0.8749, 0.1251, 0.625, 9.998e-05, 0.625, 0.1251, 0.5, 0.1251, 0.5, 0.0001, 0.75, 9.998e-05, 0.7499, 0.1251, 0.625, 0.1251, 0.625, 9.998e-05, 0.7499, 0.1251, 0.7499, 0.2501, 0.625, 0.2501, 0.625, 0.1251, 0.8749, 0.7499, 0.8749, 0.8749, 0.7499, 0.8749, 0.7499, 0.7499, 0.9999, 0.7499, 0.9999, 0.8749, 0.8749, 0.8749, 0.8749, 0.7499, 0.9999, 0.8749, 0.9999, 0.9999, 0.8749, 0.9999, 0.8749, 0.8749, 0.8749, 0.5, 0.8749, 0.625, 0.7499, 0.625, 0.7499, 0.5, 0.9999, 0.5, 0.9999, 0.625, 0.8749, 0.625, 0.8749, 0.5, 0.9999, 0.625, 0.9999, 0.7499, 0.8749, 0.7499, 0.8749, 0.625, 0.625, 0.5, 0.625, 0.625, 0.5, 0.625, 0.5, 0.5, 0.7499, 0.5, 0.7499, 0.625, 0.625, 0.625, 0.625, 0.5, 0.7499, 0.625, 0.7499, 0.7499, 0.625, 0.7499, 0.625, 0.625, 0.7499, 0.375, 0.625, 0.375, 0.625, 0.2501, 0.7499, 0.25, 0.7499, 0.5, 0.625, 0.5, 0.625, 0.375, 0.7499, 0.375, 0.625, 0.5, 0.5, 0.5, 0.5, 0.375, 0.625, 0.375, 0.9999, 0.375, 0.8749, 0.375, 0.8749, 0.25, 0.9999, 0.25, 0.9999, 0.5, 0.8749, 0.5, 0.8749, 0.375, 0.9999, 0.375, 0.8749, 0.5, 0.7499, 0.5, 0.7499, 0.375, 0.8749, 0.375, 0.9999, 0.1251, 0.8749, 0.1251, 0.8749, 0.0001, 0.9999, 9.998e-05, 0.9999, 0.25, 0.8749, 0.25, 0.8749, 0.1251, 0.9999, 0.1251, 0.8749, 0.25, 0.7499, 0.25, 0.7499, 0.1251, 0.8749, 0.1251, 0.7499, 0.8749, 0.625, 0.8749, 0.625, 0.7499, 0.7499, 0.7499, 0.75, 0.9999, 0.625, 0.9999, 0.625, 0.8749, 0.7499, 0.8749, 0.625, 0.9999, 0.5, 0.9999, 0.5, 0.8749, 0.625, 0.8749, 0.9999, 0.8749, 0.8749, 0.8749, 0.8749, 0.7499, 0.9999, 0.7499, 0.9999, 0.9999, 0.8749, 0.9999, 0.8749, 0.8749, 0.9999, 0.8749, 0.8749, 0.9999, 0.75, 0.9999, 0.7499, 0.8749, 0.8749, 0.8749, 0.9999, 0.625, 0.8749, 0.625, 0.8749, 0.5, 0.9999, 0.5, 0.9999, 0.7499, 0.8749, 0.7499, 0.8749, 0.625, 0.9999, 0.625, 0.8749, 0.7499, 0.7499, 0.7499, 0.7499, 0.625, 0.8749, 0.625, 0.2501, 0.8749, 0.1251, 0.8749, 0.1251, 0.7499, 0.2501, 0.7499, 0.2501, 0.9999, 0.1251, 0.9999, 0.1251, 0.8749, 0.2501, 0.8749, 0.1251, 0.9999, 0.0001002, 0.9999, 0.0001002, 0.8749, 0.1251, 0.8749, 0.5, 0.8749, 0.375, 0.8749, 0.375, 0.7499, 0.5, 0.7499, 0.5, 0.9999, 0.375, 0.9999, 0.375, 0.8749, 0.5, 0.8749, 0.375, 0.9999, 0.2501, 0.9999, 0.2501, 0.8749, 0.375, 0.8749, 0.5, 0.625, 0.375, 0.625, 0.375, 0.5, 0.5, 0.5, 0.5, 0.7499, 0.375, 0.7499, 0.375, 0.625, 0.5, 0.625, 0.375, 0.7499, 0.2501, 0.7499, 0.2501, 0.625, 0.375, 0.625, 0.375, 0.2501, 0.375, 0.375, 0.25, 0.375, 0.25, 0.2501, 0.5, 0.2501, 0.5, 0.375, 0.375, 0.375, 0.375, 0.2501, 0.5, 0.375, 0.5, 0.5, 0.375, 0.5, 0.375, 0.375, 0.375, 9.998e-05, 0.375, 0.1251, 0.2501, 0.1251, 0.25, 0.0001001, 0.5, 0.0001001, 0.5, 0.1251, 0.375, 0.1251, 0.375, 9.998e-05, 0.5, 0.1251, 0.5, 0.2501, 0.375, 0.2501, 0.375, 0.1251, 0.1251, 0.0001001, 0.1251, 0.1251, 0.0001, 0.1251, 0.0001001, 0.0001001, 0.25, 0.0001001, 0.2501, 0.1251, 0.1251, 0.1251, 0.1251, 0.0001001, 0.2501, 0.1251, 0.25, 0.2501, 0.1251, 0.2501, 0.1251, 0.1251, 0.8749, 0.2501, 0.8749, 0.375, 0.7499, 0.375, 0.7499, 0.2501, 0.9999, 0.2501, 0.9999, 0.375, 0.8749, 0.375, 0.8749, 0.2501, 0.9999, 0.375, 0.9999, 0.5, 0.8749, 0.5, 0.8749, 0.375, 0.8749, 0.0001002, 0.8749, 0.1251, 0.7499, 0.1251, 0.7499, 0.0001001, 0.9999, 0.0001002, 0.9999, 0.1251, 0.8749, 0.1251, 0.8749, 0.0001002, 0.9999, 0.1251, 0.9999, 0.2501, 0.8749, 0.2501, 0.8749, 0.1251, 0.625, 0.0001001, 0.625, 0.1251, 0.5, 0.1251, 0.5, 0.0001001, 0.7499, 0.0001001, 0.7499, 0.1251, 0.625, 0.1251, 0.625, 0.0001001, 0.7499, 0.1251, 0.7499, 0.2501, 0.625, 0.2501, 0.625, 0.1251, 0.8749, 0.7499, 0.8749, 0.8749, 0.7499, 0.8749, 0.7499, 0.7499, 0.9999, 0.7499, 0.9999, 0.8749, 0.8749, 0.8749, 0.8749, 0.7499, 0.9999, 0.8749, 0.9999, 0.9999, 0.8749, 0.9999, 0.8749, 0.8749, 0.8749, 0.5, 0.8749, 0.625, 0.7499, 0.625, 0.7499, 0.5, 0.9999, 0.5, 0.9999, 0.625, 0.8749, 0.625, 0.8749, 0.5, 0.9999, 0.625, 0.9999, 0.7499, 0.8749, 0.7499, 0.8749, 0.625, 0.625, 0.5, 0.625, 0.625, 0.5, 0.625, 0.5, 0.5, 0.7499, 0.5, 0.7499, 0.625, 0.625, 0.625, 0.625, 0.5, 0.7499, 0.625, 0.7499, 0.7499, 0.625, 0.7499, 0.625, 0.625, 0.625, 0.7499, 0.625, 0.8749, 0.5, 0.8749, 0.5, 0.7499, 0.7499, 0.7499, 0.7499, 0.8749, 0.625, 0.8749, 0.625, 0.7499, 0.7499, 0.8749, 0.7499, 0.9999, 0.625, 0.9999, 0.625, 0.8749, 0.625, 0.2501, 0.625, 0.375, 0.5, 0.375, 0.5, 0.2501, 0.7499, 0.2501, 0.7499, 0.375, 0.625, 0.375, 0.625, 0.2501, 0.7499, 0.375, 0.7499, 0.5, 0.625, 0.5, 0.625, 0.375, 0.1251, 0.2501, 0.1251, 0.375, 9.998e-05, 0.375, 0.0001, 0.2501, 0.25, 0.2501, 0.25, 0.375, 0.1251, 0.375, 0.1251, 0.2501, 0.25, 0.375, 0.25, 0.5, 0.1251, 0.5, 0.1251, 0.375, 0.2501, 0.625, 0.1251, 0.625, 0.1251, 0.5, 0.25, 0.5, 0.2501, 0.7499, 0.1251, 0.7499, 0.1251, 0.625, 0.2501, 0.625, 0.1251, 0.7499, 0.0001001, 0.75, 0.0001, 0.625, 0.1251, 0.625, 0.7499, 0.625, 0.625, 0.625, 0.625, 0.5, 0.7499, 0.5, 0.7499, 0.7499, 0.625, 0.7499, 0.625, 0.625, 0.7499, 0.625, 0.625, 0.7499, 0.5, 0.7499, 0.5, 0.625, 0.625, 0.625, 0.7499, 0.1251, 0.625, 0.1251, 0.625, 0.0001002, 0.7499, 0.0001001, 0.7499, 0.25, 0.625, 0.2501, 0.625, 0.1251, 0.7499, 0.1251, 0.625, 0.2501, 0.5, 0.2501, 0.5, 0.1251, 0.625, 0.1251, 0.625, 0.7499, 0.625, 0.8749, 0.5, 0.8749, 0.5, 0.7499, 0.7499, 0.7499, 0.7499, 0.8749, 0.625, 0.8749, 0.625, 0.7499, 0.7499, 0.8749, 0.7499, 0.9999, 0.625, 0.9999, 0.625, 0.8749, 0.625, 0.2501, 0.625, 0.375, 0.5, 0.375, 0.5, 0.2501, 0.7499, 0.2501, 0.7499, 0.375, 0.625, 0.375, 0.625, 0.2501, 0.7499, 0.375, 0.7499, 0.5, 0.625, 0.5, 0.625, 0.375, 0.1251, 0.2501, 0.1251, 0.375, 0.0001001, 0.375, 0.0001, 0.2501, 0.2501, 0.2501, 0.2501, 0.375, 0.1251, 0.375, 0.1251, 0.2501, 0.2501, 0.375, 0.2501, 0.5, 0.1251, 0.5, 0.1251, 0.375, 0.625, 0.75, 0.625, 0.8749, 0.5, 0.8749, 0.5, 0.75, 0.7499, 0.7499, 0.7499, 0.8749, 0.625, 0.8749, 0.625, 0.75, 0.7499, 0.8749, 0.7499, 0.9999, 0.625, 0.9999, 0.625, 0.8749, 0.625, 0.2501, 0.625, 0.375, 0.5, 0.375, 0.5, 0.2501, 0.7499, 0.2501, 0.7499, 0.375, 0.625, 0.375, 0.625, 0.2501, 0.7499, 0.375, 0.7499, 0.5, 0.625, 0.5, 0.625, 0.375, 0.1251, 0.2501, 0.1251, 0.375, 0.0001002, 0.375, 0.0001001, 0.2501, 0.2501, 0.2501, 0.2501, 0.375, 0.1251, 0.375, 0.1251, 0.2501, 0.2501, 0.375, 0.2501, 0.5, 0.1251, 0.5, 0.1251, 0.375, 0.375, 0.2501, 0.375, 0.1251, 0.5, 0.1251, 0.5, 0.2501, 0.2501, 0.2501, 0.2501, 0.1251, 0.375, 0.1251, 0.375, 0.2501, 0.2501, 0.1251, 0.2501, 0.0001, 0.375, 0.0001002, 0.375, 0.1251, 0.375, 0.75, 0.375, 0.625, 0.5, 0.625, 0.5, 0.7499, 0.2501, 0.75, 0.2501, 0.625, 0.375, 0.625, 0.375, 0.75, 0.2501, 0.625, 0.2501, 0.5, 0.375, 0.5, 0.375, 0.625, 0.8749, 0.7499, 0.8749, 0.625, 0.9999, 0.625, 0.9999, 0.7499, 0.7499, 0.7499, 0.7499, 0.625, 0.8749, 0.625, 0.8749, 0.7499, 0.7499, 0.625, 0.7499, 0.5, 0.8749, 0.5, 0.8749, 0.625, 0.625, 0.7499, 0.625, 0.8749, 0.5, 0.8749, 0.5, 0.7499, 0.7499, 0.7499, 0.7499, 0.8749, 0.625, 0.8749, 0.625, 0.7499, 0.7499, 0.8749, 0.7499, 0.9999, 0.625, 0.9999, 0.625, 0.8749, 0.625, 0.2501, 0.625, 0.375, 0.5, 0.375, 0.5, 0.2501, 0.7499, 0.25, 0.7499, 0.375, 0.625, 0.375, 0.625, 0.2501, 0.7499, 0.375, 0.75, 0.5, 0.625, 0.5, 0.625, 0.375, 0.1251, 0.2501, 0.1251, 0.375, 0.0001003, 0.375, 0.0001002, 0.2501, 0.2501, 0.2501, 0.2501, 0.375, 0.1251, 0.375, 0.1251, 0.2501, 0.2501, 0.375, 0.2501, 0.5, 0.1251, 0.5, 0.1251, 0.375, 0.1251, 0.7499, 0.1251, 0.8749, 0.0001005, 0.8749, 0.0001005, 0.7499, 0.2501, 0.7499, 0.2501, 0.8749, 0.1251, 0.8749, 0.1251, 0.7499, 0.2501, 0.8749, 0.2501, 0.9999, 0.1251, 0.9999, 0.1251, 0.8749, 0.8749, 0.2501, 0.8749, 0.1251, 0.9999, 0.1251, 0.9999, 0.2501, 0.7499, 0.2501, 0.7499, 0.1251, 0.8749, 0.1251, 0.8749, 0.2501, 0.7499, 0.1251, 0.7499, 0.0001002, 0.8749, 0.0001003, 0.8749, 0.1251, 0.1251, 0.75, 0.1251, 0.8749, 0.0001002, 0.8749, 0.0001002, 0.75, 0.2501, 0.75, 0.2501, 0.8749, 0.1251, 0.8749, 0.1251, 0.75, 0.2501, 0.8749, 0.2501, 0.9999, 0.1251, 0.9999, 0.1251, 0.8749, 0.1251, 0.75, 0.1251, 0.8749, 0.0001002, 0.8749, 0.0001002, 0.75, 0.2501, 0.7499, 0.2501, 0.8749, 0.1251, 0.8749, 0.1251, 0.75, 0.2501, 0.8749, 0.25, 0.9999, 0.1251, 0.9999, 0.1251, 0.8749, 0.25, 0.1251, 0.1251, 0.1251, 0.1251, 0.0001004, 0.25, 0.0001003, 0.25, 0.2501, 0.1251, 0.2501, 0.1251, 0.1251, 0.25, 0.1251, 0.1251, 0.2501, 0.0001, 0.2501, 9.998e-05, 0.1251, 0.1251, 0.1251, 0.1251, 0.75, 0.1251, 0.8749, 0.0001, 0.8749, 0.0001, 0.75, 0.2501, 0.7499, 0.2501, 0.8749, 0.1251, 0.8749, 0.1251, 0.75, 0.2501, 0.8749, 0.2501, 0.9999, 0.1251, 0.9999, 0.1251, 0.8749])
me_cube.materials.append(mat_material)
me_cube.use_remesh_preserve_volume = False
me_cube.use_remesh_preserve_attributes = False
me_cube.use_mirror_vertex_groups = False
me_cube.update()

# ---- objects
ob_cube = bpy.data.objects.new('Cube', me_cube)

# ---- transforms, parenting, visibility, modifiers, constraints
ob_cube.location = (0.0, 0.0, 0.0)
ob_cube.lock_rotations_4d = False
ob_cube.empty_display_type = 'ARROWS'
ob_cube.lineart.crease_threshold = 0.0

# ---- collection membership
col_collection_1.objects.link(ob_cube)

# ---- scene / render settings (as saved in the file)
scene.frame_start = 1; scene.frame_end = 250; scene.frame_set(1)
scene.render.engine = 'BLENDER_EEVEE_NEXT'
scene.render.resolution_percentage = 50
scene.render.dither_intensity = 0.0
scene.cycles.use_denoising = False
scene.cycles.samples = 10
scene.cycles.sampling_pattern = 'TABULATED_SOBOL'
scene.cycles.light_sampling_threshold = 0.0
scene.cycles.use_adaptive_sampling = False
scene.cycles.use_light_tree = False
scene.cycles.blur_glossy = 0.0
scene.cycles.pixel_filter_type = 'GAUSSIAN'
scene.cycles.sample_clamp_indirect = 0.0
scene.view_settings.view_transform = 'Standard'
bpy.context.view_layer.update()

# ---- added for rendering (the .blend has no active camera and no usable light): camera, sun
cam_auto = bpy.data.cameras.new('AutoCamera')
cam_auto.lens = 50.0
cam_auto.sensor_width = 36.0
cam_auto.clip_end = 1000.0
ob_auto_camera = bpy.data.objects.new('AutoCamera', cam_auto)
scene.collection.objects.link(ob_auto_camera)
ob_auto_camera.location = (1.60254, -1.92304, 1.78203)
ob_auto_camera.rotation_euler = (1.09748, -7.21219e-08, 0.694738)
scene.camera = ob_auto_camera
light_auto_sun = bpy.data.lights.new('AutoSun', 'SUN')
light_auto_sun.energy = 3.0
light_auto_sun.angle = 0.0523599
ob_auto_sun = bpy.data.objects.new('AutoSun', light_auto_sun)
scene.collection.objects.link(ob_auto_sun)
ob_auto_sun.rotation_euler = (0.872665, 0.174533, 0.523599)
bpy.context.view_layer.update()
